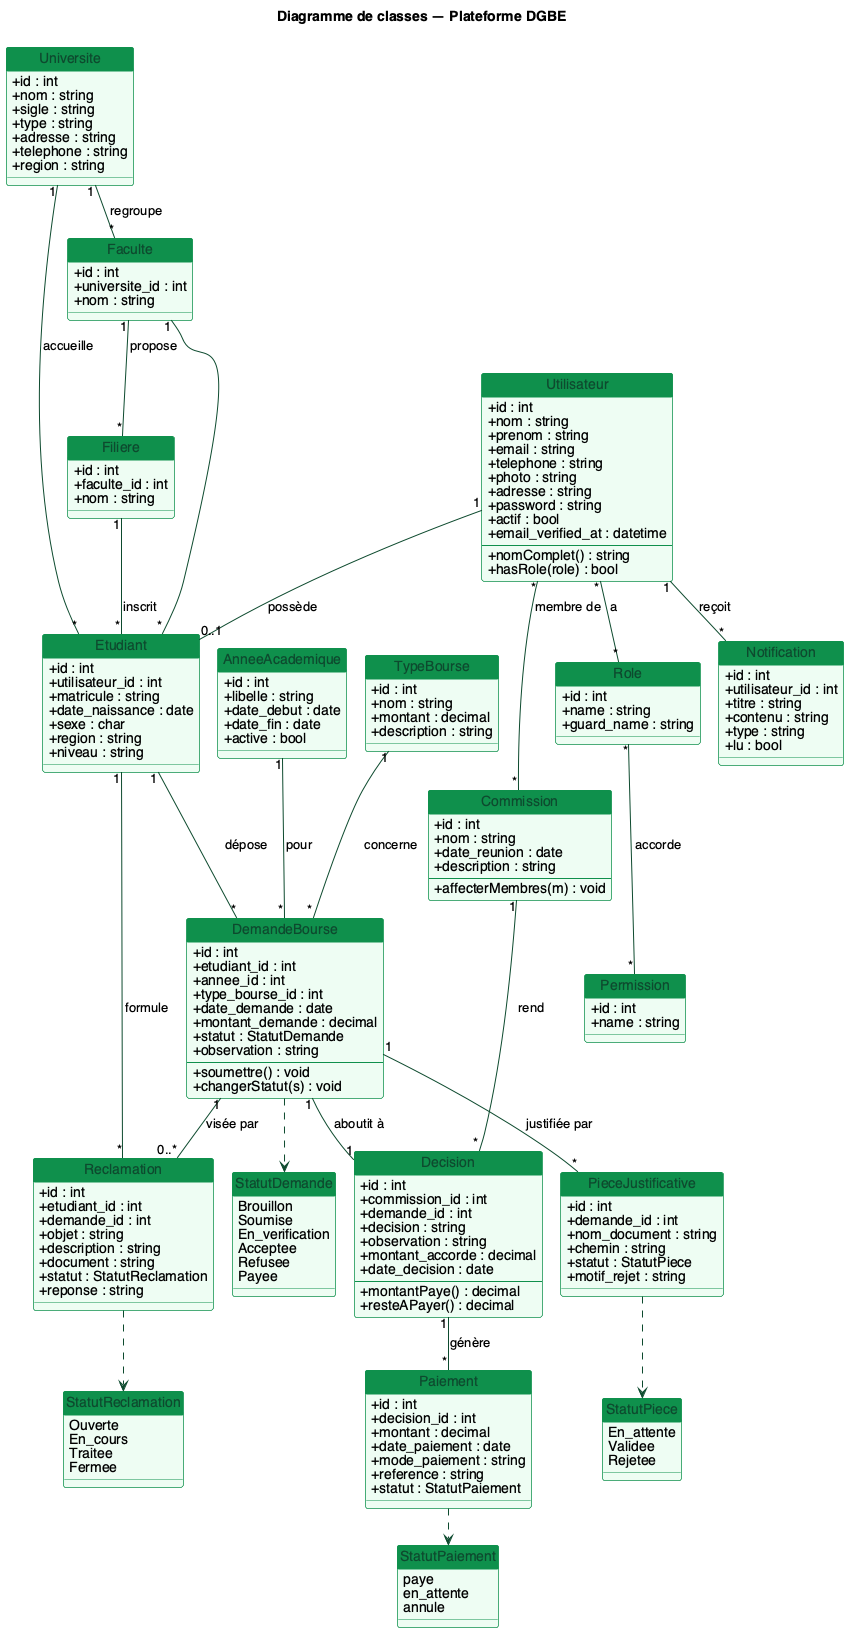

The diagram above was rendered by PlantUML. Its source (embedded in the PNG):
@startuml diagramme-de-classes
!pragma layout smetana
title Diagramme de classes — Plateforme DGBE

skinparam backgroundColor #FFFFFF
skinparam shadowing false
skinparam defaultFontName "Helvetica"
skinparam class {
  BackgroundColor #EEFDF3
  BorderColor #0F904C
  ArrowColor #0D4A2E
  FontColor #0D4A2E
  HeaderBackgroundColor #0F904C
}
skinparam classAttributeIconSize 0
hide circle

' =================== ENUMERATIONS ===================
enum StatutDemande {
  Brouillon
  Soumise
  En_verification
  Acceptee
  Refusee
  Payee
}

enum StatutPaiement {
  paye
  en_attente
  annule
}

enum StatutPiece {
  En_attente
  Validee
  Rejetee
}

enum StatutReclamation {
  Ouverte
  En_cours
  Traitee
  Fermee
}

' =================== CLASSES ===================
class Utilisateur {
  +id : int
  +nom : string
  +prenom : string
  +email : string
  +telephone : string
  +photo : string
  +adresse : string
  +password : string
  +actif : bool
  +email_verified_at : datetime
  --
  +nomComplet() : string
  +hasRole(role) : bool
}

class Role {
  +id : int
  +name : string
  +guard_name : string
}

class Permission {
  +id : int
  +name : string
}

class Etudiant {
  +id : int
  +utilisateur_id : int
  +matricule : string
  +date_naissance : date
  +sexe : char
  +region : string
  +niveau : string
}

class Universite {
  +id : int
  +nom : string
  +sigle : string
  +type : string
  +adresse : string
  +telephone : string
  +region : string
}

class Faculte {
  +id : int
  +universite_id : int
  +nom : string
}

class Filiere {
  +id : int
  +faculte_id : int
  +nom : string
}

class AnneeAcademique {
  +id : int
  +libelle : string
  +date_debut : date
  +date_fin : date
  +active : bool
}

class TypeBourse {
  +id : int
  +nom : string
  +montant : decimal
  +description : string
}

class DemandeBourse {
  +id : int
  +etudiant_id : int
  +annee_id : int
  +type_bourse_id : int
  +date_demande : date
  +montant_demande : decimal
  +statut : StatutDemande
  +observation : string
  --
  +soumettre() : void
  +changerStatut(s) : void
}

class PieceJustificative {
  +id : int
  +demande_id : int
  +nom_document : string
  +chemin : string
  +statut : StatutPiece
  +motif_rejet : string
}

class Commission {
  +id : int
  +nom : string
  +date_reunion : date
  +description : string
  --
  +affecterMembres(m) : void
}

class Decision {
  +id : int
  +commission_id : int
  +demande_id : int
  +decision : string
  +observation : string
  +montant_accorde : decimal
  +date_decision : date
  --
  +montantPaye() : decimal
  +resteAPayer() : decimal
}

class Paiement {
  +id : int
  +decision_id : int
  +montant : decimal
  +date_paiement : date
  +mode_paiement : string
  +reference : string
  +statut : StatutPaiement
}

class Reclamation {
  +id : int
  +etudiant_id : int
  +demande_id : int
  +objet : string
  +description : string
  +document : string
  +statut : StatutReclamation
  +reponse : string
}

class Notification {
  +id : int
  +utilisateur_id : int
  +titre : string
  +contenu : string
  +type : string
  +lu : bool
}

' =================== RELATIONS ===================
Utilisateur "1" -- "0..1" Etudiant : possède >
Utilisateur "*" -- "*" Role : a >
Role "*" -- "*" Permission : accorde >
Utilisateur "1" -- "*" Notification : reçoit >
Utilisateur "*" -- "*" Commission : membre de >

Universite "1" -- "*" Faculte : regroupe >
Faculte "1" -- "*" Filiere : propose >
Universite "1" -- "*" Etudiant : accueille >
Faculte "1" -- "*" Etudiant
Filiere "1" -- "*" Etudiant : inscrit >

Etudiant "1" -- "*" DemandeBourse : dépose >
TypeBourse "1" -- "*" DemandeBourse : concerne >
AnneeAcademique "1" -- "*" DemandeBourse : pour >
DemandeBourse "1" -- "*" PieceJustificative : justifiée par >

Commission "1" -- "*" Decision : rend >
DemandeBourse "1" -- "1" Decision : aboutit à >
Decision "1" -- "*" Paiement : génère >

Etudiant "1" -- "*" Reclamation : formule >
DemandeBourse "1" -- "0..*" Reclamation : visée par >

' Liens vers les énumérations (dépendances de typage)
DemandeBourse ..> StatutDemande
Paiement ..> StatutPaiement
PieceJustificative ..> StatutPiece
Reclamation ..> StatutReclamation

@enduml